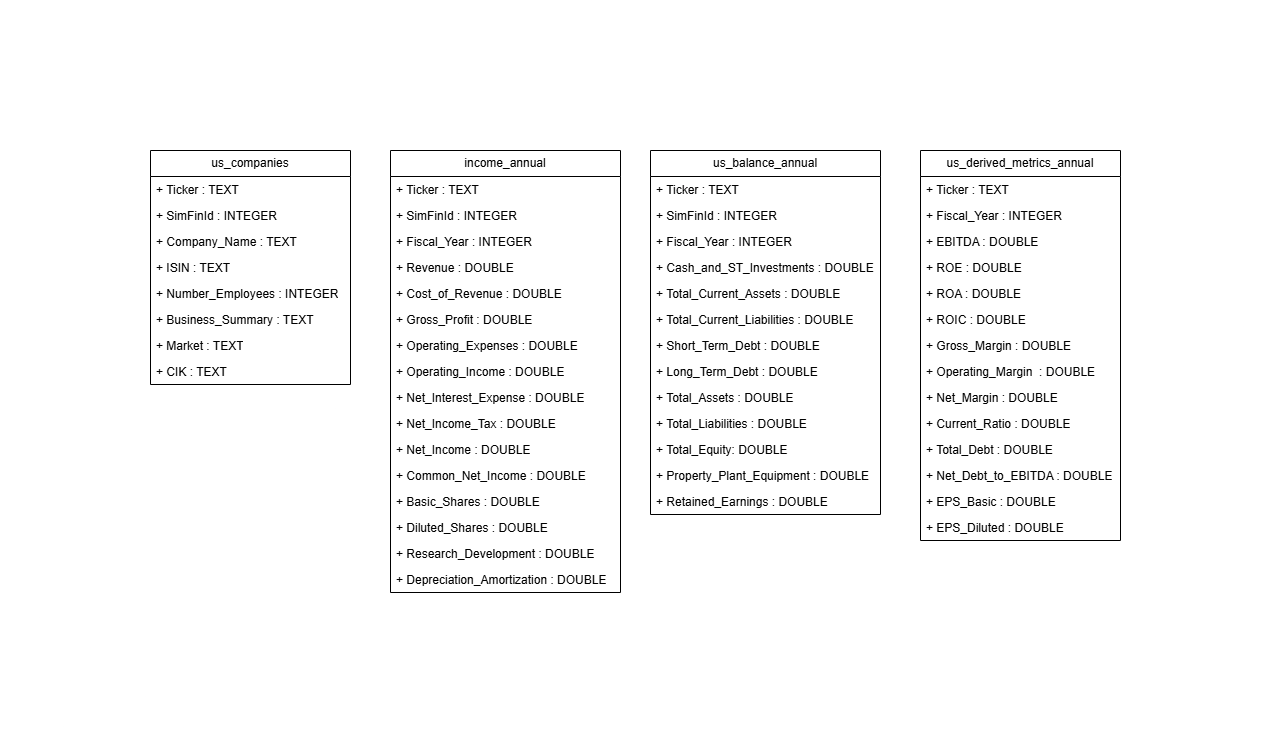

The diagram above was exported from draw.io. Its source (the exported page's mxGraphModel, read from the mxfile embedded in the PNG):
<mxGraphModel dx="1585" dy="871" grid="1" gridSize="10" guides="1" tooltips="1" connect="1" arrows="1" fold="1" page="1" pageScale="1" pageWidth="1100" pageHeight="850" background="none" math="0" shadow="0">
  <root>
    <mxCell id="0" />
    <mxCell id="1" parent="0" />
    <mxCell id="YdgbzWOOG2rYCkcldneH-13" parent="1" style="swimlane;fontStyle=0;childLayout=stackLayout;horizontal=1;startSize=26;fillColor=none;horizontalStack=0;resizeParent=1;resizeParentMax=0;resizeLast=0;collapsible=1;marginBottom=0;whiteSpace=wrap;html=1;" value="us_companies" vertex="1">
      <mxGeometry height="234" width="200" x="65" y="204" as="geometry" />
    </mxCell>
    <mxCell id="YdgbzWOOG2rYCkcldneH-14" parent="YdgbzWOOG2rYCkcldneH-13" style="text;strokeColor=none;fillColor=none;align=left;verticalAlign=top;spacingLeft=4;spacingRight=4;overflow=hidden;rotatable=0;points=[[0,0.5],[1,0.5]];portConstraint=eastwest;whiteSpace=wrap;html=1;" value="+ Ticker : TEXT" vertex="1">
      <mxGeometry height="26" width="200" y="26" as="geometry" />
    </mxCell>
    <mxCell id="YdgbzWOOG2rYCkcldneH-15" parent="YdgbzWOOG2rYCkcldneH-13" style="text;strokeColor=none;fillColor=none;align=left;verticalAlign=top;spacingLeft=4;spacingRight=4;overflow=hidden;rotatable=0;points=[[0,0.5],[1,0.5]];portConstraint=eastwest;whiteSpace=wrap;html=1;" value="+ SimFinId : INTEGER" vertex="1">
      <mxGeometry height="26" width="200" y="52" as="geometry" />
    </mxCell>
    <mxCell id="YdgbzWOOG2rYCkcldneH-16" parent="YdgbzWOOG2rYCkcldneH-13" style="text;strokeColor=none;fillColor=none;align=left;verticalAlign=top;spacingLeft=4;spacingRight=4;overflow=hidden;rotatable=0;points=[[0,0.5],[1,0.5]];portConstraint=eastwest;whiteSpace=wrap;html=1;" value="+ Company_Name : TEXT" vertex="1">
      <mxGeometry height="26" width="200" y="78" as="geometry" />
    </mxCell>
    <mxCell id="YdgbzWOOG2rYCkcldneH-20" parent="YdgbzWOOG2rYCkcldneH-13" style="text;strokeColor=none;fillColor=none;align=left;verticalAlign=top;spacingLeft=4;spacingRight=4;overflow=hidden;rotatable=0;points=[[0,0.5],[1,0.5]];portConstraint=eastwest;whiteSpace=wrap;html=1;" value="+ ISIN : TEXT" vertex="1">
      <mxGeometry height="26" width="200" y="104" as="geometry" />
    </mxCell>
    <mxCell id="YdgbzWOOG2rYCkcldneH-17" parent="YdgbzWOOG2rYCkcldneH-13" style="text;strokeColor=none;fillColor=none;align=left;verticalAlign=top;spacingLeft=4;spacingRight=4;overflow=hidden;rotatable=0;points=[[0,0.5],[1,0.5]];portConstraint=eastwest;whiteSpace=wrap;html=1;" value="+&amp;nbsp;Number_Employees : INTEGER" vertex="1">
      <mxGeometry height="26" width="200" y="130" as="geometry" />
    </mxCell>
    <mxCell id="YdgbzWOOG2rYCkcldneH-18" parent="YdgbzWOOG2rYCkcldneH-13" style="text;strokeColor=none;fillColor=none;align=left;verticalAlign=top;spacingLeft=4;spacingRight=4;overflow=hidden;rotatable=0;points=[[0,0.5],[1,0.5]];portConstraint=eastwest;whiteSpace=wrap;html=1;" value="+&amp;nbsp;Business_Summary : TEXT" vertex="1">
      <mxGeometry height="26" width="200" y="156" as="geometry" />
    </mxCell>
    <mxCell id="YdgbzWOOG2rYCkcldneH-19" parent="YdgbzWOOG2rYCkcldneH-13" style="text;strokeColor=none;fillColor=none;align=left;verticalAlign=top;spacingLeft=4;spacingRight=4;overflow=hidden;rotatable=0;points=[[0,0.5],[1,0.5]];portConstraint=eastwest;whiteSpace=wrap;html=1;" value="+&amp;nbsp;Market : TEXT" vertex="1">
      <mxGeometry height="26" width="200" y="182" as="geometry" />
    </mxCell>
    <mxCell id="YdgbzWOOG2rYCkcldneH-21" parent="YdgbzWOOG2rYCkcldneH-13" style="text;strokeColor=none;fillColor=none;align=left;verticalAlign=top;spacingLeft=4;spacingRight=4;overflow=hidden;rotatable=0;points=[[0,0.5],[1,0.5]];portConstraint=eastwest;whiteSpace=wrap;html=1;" value="+ CIK : TEXT" vertex="1">
      <mxGeometry height="26" width="200" y="208" as="geometry" />
    </mxCell>
    <mxCell id="tCuyG327JVWTzVuvR13X-1" parent="1" style="swimlane;fontStyle=0;childLayout=stackLayout;horizontal=1;startSize=26;fillColor=none;horizontalStack=0;resizeParent=1;resizeParentMax=0;resizeLast=0;collapsible=1;marginBottom=0;whiteSpace=wrap;html=1;" value="income_annual" vertex="1">
      <mxGeometry height="442" width="230" x="305" y="204" as="geometry" />
    </mxCell>
    <mxCell id="tCuyG327JVWTzVuvR13X-2" parent="tCuyG327JVWTzVuvR13X-1" style="text;strokeColor=none;fillColor=none;align=left;verticalAlign=top;spacingLeft=4;spacingRight=4;overflow=hidden;rotatable=0;points=[[0,0.5],[1,0.5]];portConstraint=eastwest;whiteSpace=wrap;html=1;" value="+ Ticker : TEXT&amp;nbsp;" vertex="1">
      <mxGeometry height="26" width="230" y="26" as="geometry" />
    </mxCell>
    <mxCell id="tCuyG327JVWTzVuvR13X-3" parent="tCuyG327JVWTzVuvR13X-1" style="text;strokeColor=none;fillColor=none;align=left;verticalAlign=top;spacingLeft=4;spacingRight=4;overflow=hidden;rotatable=0;points=[[0,0.5],[1,0.5]];portConstraint=eastwest;whiteSpace=wrap;html=1;" value="+ SimFinId : INTEGER" vertex="1">
      <mxGeometry height="26" width="230" y="52" as="geometry" />
    </mxCell>
    <mxCell id="tCuyG327JVWTzVuvR13X-4" parent="tCuyG327JVWTzVuvR13X-1" style="text;strokeColor=none;fillColor=none;align=left;verticalAlign=top;spacingLeft=4;spacingRight=4;overflow=hidden;rotatable=0;points=[[0,0.5],[1,0.5]];portConstraint=eastwest;whiteSpace=wrap;html=1;" value="+ Fiscal_Year : INTEGER" vertex="1">
      <mxGeometry height="26" width="230" y="78" as="geometry" />
    </mxCell>
    <mxCell id="tCuyG327JVWTzVuvR13X-5" parent="tCuyG327JVWTzVuvR13X-1" style="text;strokeColor=none;fillColor=none;align=left;verticalAlign=top;spacingLeft=4;spacingRight=4;overflow=hidden;rotatable=0;points=[[0,0.5],[1,0.5]];portConstraint=eastwest;whiteSpace=wrap;html=1;" value="+&amp;nbsp;Revenue :&amp;nbsp;DOUBLE&amp;nbsp; &amp;nbsp; &amp;nbsp;&amp;nbsp;" vertex="1">
      <mxGeometry height="26" width="230" y="104" as="geometry" />
    </mxCell>
    <mxCell id="tCuyG327JVWTzVuvR13X-6" parent="tCuyG327JVWTzVuvR13X-1" style="text;strokeColor=none;fillColor=none;align=left;verticalAlign=top;spacingLeft=4;spacingRight=4;overflow=hidden;rotatable=0;points=[[0,0.5],[1,0.5]];portConstraint=eastwest;whiteSpace=wrap;html=1;" value="+ Cost_of_Revenue : DOUBLE" vertex="1">
      <mxGeometry height="26" width="230" y="130" as="geometry" />
    </mxCell>
    <mxCell id="tCuyG327JVWTzVuvR13X-7" parent="tCuyG327JVWTzVuvR13X-1" style="text;strokeColor=none;fillColor=none;align=left;verticalAlign=top;spacingLeft=4;spacingRight=4;overflow=hidden;rotatable=0;points=[[0,0.5],[1,0.5]];portConstraint=eastwest;whiteSpace=wrap;html=1;" value="+&amp;nbsp;Gross_Profit : DOUBLE" vertex="1">
      <mxGeometry height="26" width="230" y="156" as="geometry" />
    </mxCell>
    <mxCell id="tCuyG327JVWTzVuvR13X-8" parent="tCuyG327JVWTzVuvR13X-1" style="text;strokeColor=none;fillColor=none;align=left;verticalAlign=top;spacingLeft=4;spacingRight=4;overflow=hidden;rotatable=0;points=[[0,0.5],[1,0.5]];portConstraint=eastwest;whiteSpace=wrap;html=1;" value="+&amp;nbsp;Operating_Expenses : DOUBLE" vertex="1">
      <mxGeometry height="26" width="230" y="182" as="geometry" />
    </mxCell>
    <mxCell id="tCuyG327JVWTzVuvR13X-9" parent="tCuyG327JVWTzVuvR13X-1" style="text;strokeColor=none;fillColor=none;align=left;verticalAlign=top;spacingLeft=4;spacingRight=4;overflow=hidden;rotatable=0;points=[[0,0.5],[1,0.5]];portConstraint=eastwest;whiteSpace=wrap;html=1;" value="+ Operating_Income : DOUBLE" vertex="1">
      <mxGeometry height="26" width="230" y="208" as="geometry" />
    </mxCell>
    <mxCell id="tCuyG327JVWTzVuvR13X-12" parent="tCuyG327JVWTzVuvR13X-1" style="text;strokeColor=none;fillColor=none;align=left;verticalAlign=top;spacingLeft=4;spacingRight=4;overflow=hidden;rotatable=0;points=[[0,0.5],[1,0.5]];portConstraint=eastwest;whiteSpace=wrap;html=1;" value="+&amp;nbsp;Net_Interest_Expense : DOUBLE" vertex="1">
      <mxGeometry height="26" width="230" y="234" as="geometry" />
    </mxCell>
    <mxCell id="tCuyG327JVWTzVuvR13X-11" parent="tCuyG327JVWTzVuvR13X-1" style="text;strokeColor=none;fillColor=none;align=left;verticalAlign=top;spacingLeft=4;spacingRight=4;overflow=hidden;rotatable=0;points=[[0,0.5],[1,0.5]];portConstraint=eastwest;whiteSpace=wrap;html=1;" value="+&amp;nbsp;Net_Income_Tax : DOUBLE" vertex="1">
      <mxGeometry height="26" width="230" y="260" as="geometry" />
    </mxCell>
    <mxCell id="tCuyG327JVWTzVuvR13X-10" parent="tCuyG327JVWTzVuvR13X-1" style="text;strokeColor=none;fillColor=none;align=left;verticalAlign=top;spacingLeft=4;spacingRight=4;overflow=hidden;rotatable=0;points=[[0,0.5],[1,0.5]];portConstraint=eastwest;whiteSpace=wrap;html=1;" value="+&amp;nbsp;Net_Income : DOUBLE" vertex="1">
      <mxGeometry height="26" width="230" y="286" as="geometry" />
    </mxCell>
    <mxCell id="tCuyG327JVWTzVuvR13X-14" parent="tCuyG327JVWTzVuvR13X-1" style="text;strokeColor=none;fillColor=none;align=left;verticalAlign=top;spacingLeft=4;spacingRight=4;overflow=hidden;rotatable=0;points=[[0,0.5],[1,0.5]];portConstraint=eastwest;whiteSpace=wrap;html=1;" value="+&amp;nbsp;Common_Net_Income : DOUBLE" vertex="1">
      <mxGeometry height="26" width="230" y="312" as="geometry" />
    </mxCell>
    <mxCell id="tCuyG327JVWTzVuvR13X-13" parent="tCuyG327JVWTzVuvR13X-1" style="text;strokeColor=none;fillColor=none;align=left;verticalAlign=top;spacingLeft=4;spacingRight=4;overflow=hidden;rotatable=0;points=[[0,0.5],[1,0.5]];portConstraint=eastwest;whiteSpace=wrap;html=1;" value="+&amp;nbsp;Basic_Shares : DOUBLE" vertex="1">
      <mxGeometry height="26" width="230" y="338" as="geometry" />
    </mxCell>
    <mxCell id="tCuyG327JVWTzVuvR13X-16" parent="tCuyG327JVWTzVuvR13X-1" style="text;strokeColor=none;fillColor=none;align=left;verticalAlign=top;spacingLeft=4;spacingRight=4;overflow=hidden;rotatable=0;points=[[0,0.5],[1,0.5]];portConstraint=eastwest;whiteSpace=wrap;html=1;" value="+&amp;nbsp;Diluted_Shares : DOUBLE" vertex="1">
      <mxGeometry height="26" width="230" y="364" as="geometry" />
    </mxCell>
    <mxCell id="tCuyG327JVWTzVuvR13X-15" parent="tCuyG327JVWTzVuvR13X-1" style="text;strokeColor=none;fillColor=none;align=left;verticalAlign=top;spacingLeft=4;spacingRight=4;overflow=hidden;rotatable=0;points=[[0,0.5],[1,0.5]];portConstraint=eastwest;whiteSpace=wrap;html=1;" value="+&amp;nbsp;Research_Development : DOUBLE" vertex="1">
      <mxGeometry height="26" width="230" y="390" as="geometry" />
    </mxCell>
    <mxCell id="tCuyG327JVWTzVuvR13X-18" parent="tCuyG327JVWTzVuvR13X-1" style="text;strokeColor=none;fillColor=none;align=left;verticalAlign=top;spacingLeft=4;spacingRight=4;overflow=hidden;rotatable=0;points=[[0,0.5],[1,0.5]];portConstraint=eastwest;whiteSpace=wrap;html=1;" value="+&amp;nbsp;Depreciation_Amortization : DOUBLE" vertex="1">
      <mxGeometry height="26" width="230" y="416" as="geometry" />
    </mxCell>
    <mxCell id="ilNno1W6Ms2AU9phGuVB-1" parent="1" style="swimlane;fontStyle=0;childLayout=stackLayout;horizontal=1;startSize=26;fillColor=none;horizontalStack=0;resizeParent=1;resizeParentMax=0;resizeLast=0;collapsible=1;marginBottom=0;whiteSpace=wrap;html=1;" value="us_balance_annual" vertex="1">
      <mxGeometry height="364" width="230" x="565" y="204" as="geometry" />
    </mxCell>
    <mxCell id="ilNno1W6Ms2AU9phGuVB-2" parent="ilNno1W6Ms2AU9phGuVB-1" style="text;strokeColor=none;fillColor=none;align=left;verticalAlign=top;spacingLeft=4;spacingRight=4;overflow=hidden;rotatable=0;points=[[0,0.5],[1,0.5]];portConstraint=eastwest;whiteSpace=wrap;html=1;" value="+ Ticker : TEXT" vertex="1">
      <mxGeometry height="26" width="230" y="26" as="geometry" />
    </mxCell>
    <mxCell id="ilNno1W6Ms2AU9phGuVB-3" parent="ilNno1W6Ms2AU9phGuVB-1" style="text;strokeColor=none;fillColor=none;align=left;verticalAlign=top;spacingLeft=4;spacingRight=4;overflow=hidden;rotatable=0;points=[[0,0.5],[1,0.5]];portConstraint=eastwest;whiteSpace=wrap;html=1;" value="+ SimFinId : INTEGER" vertex="1">
      <mxGeometry height="26" width="230" y="52" as="geometry" />
    </mxCell>
    <mxCell id="ilNno1W6Ms2AU9phGuVB-4" parent="ilNno1W6Ms2AU9phGuVB-1" style="text;strokeColor=none;fillColor=none;align=left;verticalAlign=top;spacingLeft=4;spacingRight=4;overflow=hidden;rotatable=0;points=[[0,0.5],[1,0.5]];portConstraint=eastwest;whiteSpace=wrap;html=1;" value="+ Fiscal_Year : INTEGER" vertex="1">
      <mxGeometry height="26" width="230" y="78" as="geometry" />
    </mxCell>
    <mxCell id="ilNno1W6Ms2AU9phGuVB-5" parent="ilNno1W6Ms2AU9phGuVB-1" style="text;strokeColor=none;fillColor=none;align=left;verticalAlign=top;spacingLeft=4;spacingRight=4;overflow=hidden;rotatable=0;points=[[0,0.5],[1,0.5]];portConstraint=eastwest;whiteSpace=wrap;html=1;" value="+&amp;nbsp;Cash_and_ST_Investments : DOUBLE" vertex="1">
      <mxGeometry height="26" width="230" y="104" as="geometry" />
    </mxCell>
    <mxCell id="ilNno1W6Ms2AU9phGuVB-6" parent="ilNno1W6Ms2AU9phGuVB-1" style="text;strokeColor=none;fillColor=none;align=left;verticalAlign=top;spacingLeft=4;spacingRight=4;overflow=hidden;rotatable=0;points=[[0,0.5],[1,0.5]];portConstraint=eastwest;whiteSpace=wrap;html=1;" value="+ Total_Current_Assets : DOUBLE" vertex="1">
      <mxGeometry height="26" width="230" y="130" as="geometry" />
    </mxCell>
    <mxCell id="ilNno1W6Ms2AU9phGuVB-7" parent="ilNno1W6Ms2AU9phGuVB-1" style="text;strokeColor=none;fillColor=none;align=left;verticalAlign=top;spacingLeft=4;spacingRight=4;overflow=hidden;rotatable=0;points=[[0,0.5],[1,0.5]];portConstraint=eastwest;whiteSpace=wrap;html=1;" value="+&amp;nbsp;Total_Current_Liabilities : DOUBLE" vertex="1">
      <mxGeometry height="26" width="230" y="156" as="geometry" />
    </mxCell>
    <mxCell id="ilNno1W6Ms2AU9phGuVB-8" parent="ilNno1W6Ms2AU9phGuVB-1" style="text;strokeColor=none;fillColor=none;align=left;verticalAlign=top;spacingLeft=4;spacingRight=4;overflow=hidden;rotatable=0;points=[[0,0.5],[1,0.5]];portConstraint=eastwest;whiteSpace=wrap;html=1;" value="+&amp;nbsp;Short_Term_Debt : DOUBLE" vertex="1">
      <mxGeometry height="26" width="230" y="182" as="geometry" />
    </mxCell>
    <mxCell id="ilNno1W6Ms2AU9phGuVB-9" parent="ilNno1W6Ms2AU9phGuVB-1" style="text;strokeColor=none;fillColor=none;align=left;verticalAlign=top;spacingLeft=4;spacingRight=4;overflow=hidden;rotatable=0;points=[[0,0.5],[1,0.5]];portConstraint=eastwest;whiteSpace=wrap;html=1;" value="+ Long_Term_Debt : DOUBLE" vertex="1">
      <mxGeometry height="26" width="230" y="208" as="geometry" />
    </mxCell>
    <mxCell id="ilNno1W6Ms2AU9phGuVB-10" parent="ilNno1W6Ms2AU9phGuVB-1" style="text;strokeColor=none;fillColor=none;align=left;verticalAlign=top;spacingLeft=4;spacingRight=4;overflow=hidden;rotatable=0;points=[[0,0.5],[1,0.5]];portConstraint=eastwest;whiteSpace=wrap;html=1;" value="+&amp;nbsp;Total_Assets : DOUBLE" vertex="1">
      <mxGeometry height="26" width="230" y="234" as="geometry" />
    </mxCell>
    <mxCell id="ilNno1W6Ms2AU9phGuVB-11" parent="ilNno1W6Ms2AU9phGuVB-1" style="text;strokeColor=none;fillColor=none;align=left;verticalAlign=top;spacingLeft=4;spacingRight=4;overflow=hidden;rotatable=0;points=[[0,0.5],[1,0.5]];portConstraint=eastwest;whiteSpace=wrap;html=1;" value="+&amp;nbsp;Total_Liabilities : DOUBLE" vertex="1">
      <mxGeometry height="26" width="230" y="260" as="geometry" />
    </mxCell>
    <mxCell id="ilNno1W6Ms2AU9phGuVB-12" parent="ilNno1W6Ms2AU9phGuVB-1" style="text;strokeColor=none;fillColor=none;align=left;verticalAlign=top;spacingLeft=4;spacingRight=4;overflow=hidden;rotatable=0;points=[[0,0.5],[1,0.5]];portConstraint=eastwest;whiteSpace=wrap;html=1;" value="+&amp;nbsp;Total_Equity: DOUBLE" vertex="1">
      <mxGeometry height="26" width="230" y="286" as="geometry" />
    </mxCell>
    <mxCell id="ilNno1W6Ms2AU9phGuVB-13" parent="ilNno1W6Ms2AU9phGuVB-1" style="text;strokeColor=none;fillColor=none;align=left;verticalAlign=top;spacingLeft=4;spacingRight=4;overflow=hidden;rotatable=0;points=[[0,0.5],[1,0.5]];portConstraint=eastwest;whiteSpace=wrap;html=1;" value="+&amp;nbsp;Property_Plant_Equipment : DOUBLE" vertex="1">
      <mxGeometry height="26" width="230" y="312" as="geometry" />
    </mxCell>
    <mxCell id="ilNno1W6Ms2AU9phGuVB-14" parent="ilNno1W6Ms2AU9phGuVB-1" style="text;strokeColor=none;fillColor=none;align=left;verticalAlign=top;spacingLeft=4;spacingRight=4;overflow=hidden;rotatable=0;points=[[0,0.5],[1,0.5]];portConstraint=eastwest;whiteSpace=wrap;html=1;" value="+&amp;nbsp;Retained_Earnings : DOUBLE" vertex="1">
      <mxGeometry height="26" width="230" y="338" as="geometry" />
    </mxCell>
    <mxCell id="geluNc9ILQsaYPypLj6u-1" parent="1" style="swimlane;fontStyle=0;childLayout=stackLayout;horizontal=1;startSize=26;fillColor=none;horizontalStack=0;resizeParent=1;resizeParentMax=0;resizeLast=0;collapsible=1;marginBottom=0;whiteSpace=wrap;html=1;" value="us_derived_metrics_annual" vertex="1">
      <mxGeometry height="390" width="200" x="835" y="204" as="geometry" />
    </mxCell>
    <mxCell id="geluNc9ILQsaYPypLj6u-2" parent="geluNc9ILQsaYPypLj6u-1" style="text;strokeColor=none;fillColor=none;align=left;verticalAlign=top;spacingLeft=4;spacingRight=4;overflow=hidden;rotatable=0;points=[[0,0.5],[1,0.5]];portConstraint=eastwest;whiteSpace=wrap;html=1;" value="+ Ticker : TEXT" vertex="1">
      <mxGeometry height="26" width="200" y="26" as="geometry" />
    </mxCell>
    <mxCell id="geluNc9ILQsaYPypLj6u-4" parent="geluNc9ILQsaYPypLj6u-1" style="text;strokeColor=none;fillColor=none;align=left;verticalAlign=top;spacingLeft=4;spacingRight=4;overflow=hidden;rotatable=0;points=[[0,0.5],[1,0.5]];portConstraint=eastwest;whiteSpace=wrap;html=1;" value="+ Fiscal_Year : INTEGER" vertex="1">
      <mxGeometry height="26" width="200" y="52" as="geometry" />
    </mxCell>
    <mxCell id="geluNc9ILQsaYPypLj6u-5" parent="geluNc9ILQsaYPypLj6u-1" style="text;strokeColor=none;fillColor=none;align=left;verticalAlign=top;spacingLeft=4;spacingRight=4;overflow=hidden;rotatable=0;points=[[0,0.5],[1,0.5]];portConstraint=eastwest;whiteSpace=wrap;html=1;" value="+ EBITDA : DOUBLE" vertex="1">
      <mxGeometry height="26" width="200" y="78" as="geometry" />
    </mxCell>
    <mxCell id="geluNc9ILQsaYPypLj6u-6" parent="geluNc9ILQsaYPypLj6u-1" style="text;strokeColor=none;fillColor=none;align=left;verticalAlign=top;spacingLeft=4;spacingRight=4;overflow=hidden;rotatable=0;points=[[0,0.5],[1,0.5]];portConstraint=eastwest;whiteSpace=wrap;html=1;" value="+ ROE : DOUBLE" vertex="1">
      <mxGeometry height="26" width="200" y="104" as="geometry" />
    </mxCell>
    <mxCell id="geluNc9ILQsaYPypLj6u-7" parent="geluNc9ILQsaYPypLj6u-1" style="text;strokeColor=none;fillColor=none;align=left;verticalAlign=top;spacingLeft=4;spacingRight=4;overflow=hidden;rotatable=0;points=[[0,0.5],[1,0.5]];portConstraint=eastwest;whiteSpace=wrap;html=1;" value="+ ROA : DOUBLE" vertex="1">
      <mxGeometry height="26" width="200" y="130" as="geometry" />
    </mxCell>
    <mxCell id="geluNc9ILQsaYPypLj6u-8" parent="geluNc9ILQsaYPypLj6u-1" style="text;strokeColor=none;fillColor=none;align=left;verticalAlign=top;spacingLeft=4;spacingRight=4;overflow=hidden;rotatable=0;points=[[0,0.5],[1,0.5]];portConstraint=eastwest;whiteSpace=wrap;html=1;" value="+ ROIC : DOUBLE" vertex="1">
      <mxGeometry height="26" width="200" y="156" as="geometry" />
    </mxCell>
    <mxCell id="geluNc9ILQsaYPypLj6u-9" parent="geluNc9ILQsaYPypLj6u-1" style="text;strokeColor=none;fillColor=none;align=left;verticalAlign=top;spacingLeft=4;spacingRight=4;overflow=hidden;rotatable=0;points=[[0,0.5],[1,0.5]];portConstraint=eastwest;whiteSpace=wrap;html=1;" value="+ Gross_Margin : DOUBLE" vertex="1">
      <mxGeometry height="26" width="200" y="182" as="geometry" />
    </mxCell>
    <mxCell id="geluNc9ILQsaYPypLj6u-10" parent="geluNc9ILQsaYPypLj6u-1" style="text;strokeColor=none;fillColor=none;align=left;verticalAlign=top;spacingLeft=4;spacingRight=4;overflow=hidden;rotatable=0;points=[[0,0.5],[1,0.5]];portConstraint=eastwest;whiteSpace=wrap;html=1;" value="+&amp;nbsp;Operating_Margin&amp;nbsp; : DOUBLE" vertex="1">
      <mxGeometry height="26" width="200" y="208" as="geometry" />
    </mxCell>
    <mxCell id="geluNc9ILQsaYPypLj6u-11" parent="geluNc9ILQsaYPypLj6u-1" style="text;strokeColor=none;fillColor=none;align=left;verticalAlign=top;spacingLeft=4;spacingRight=4;overflow=hidden;rotatable=0;points=[[0,0.5],[1,0.5]];portConstraint=eastwest;whiteSpace=wrap;html=1;" value="+&amp;nbsp;Net_Margin : DOUBLE" vertex="1">
      <mxGeometry height="26" width="200" y="234" as="geometry" />
    </mxCell>
    <mxCell id="geluNc9ILQsaYPypLj6u-12" parent="geluNc9ILQsaYPypLj6u-1" style="text;strokeColor=none;fillColor=none;align=left;verticalAlign=top;spacingLeft=4;spacingRight=4;overflow=hidden;rotatable=0;points=[[0,0.5],[1,0.5]];portConstraint=eastwest;whiteSpace=wrap;html=1;" value="+&amp;nbsp;Current_Ratio : DOUBLE" vertex="1">
      <mxGeometry height="26" width="200" y="260" as="geometry" />
    </mxCell>
    <mxCell id="geluNc9ILQsaYPypLj6u-13" parent="geluNc9ILQsaYPypLj6u-1" style="text;strokeColor=none;fillColor=none;align=left;verticalAlign=top;spacingLeft=4;spacingRight=4;overflow=hidden;rotatable=0;points=[[0,0.5],[1,0.5]];portConstraint=eastwest;whiteSpace=wrap;html=1;" value="+&amp;nbsp;Total_Debt : DOUBLE" vertex="1">
      <mxGeometry height="26" width="200" y="286" as="geometry" />
    </mxCell>
    <mxCell id="geluNc9ILQsaYPypLj6u-14" parent="geluNc9ILQsaYPypLj6u-1" style="text;strokeColor=none;fillColor=none;align=left;verticalAlign=top;spacingLeft=4;spacingRight=4;overflow=hidden;rotatable=0;points=[[0,0.5],[1,0.5]];portConstraint=eastwest;whiteSpace=wrap;html=1;" value="+&amp;nbsp;Net_Debt_to_EBITDA : DOUBLE" vertex="1">
      <mxGeometry height="26" width="200" y="312" as="geometry" />
    </mxCell>
    <mxCell id="geluNc9ILQsaYPypLj6u-16" parent="geluNc9ILQsaYPypLj6u-1" style="text;strokeColor=none;fillColor=none;align=left;verticalAlign=top;spacingLeft=4;spacingRight=4;overflow=hidden;rotatable=0;points=[[0,0.5],[1,0.5]];portConstraint=eastwest;whiteSpace=wrap;html=1;" value="+&amp;nbsp;EPS_Basic : DOUBLE" vertex="1">
      <mxGeometry height="26" width="200" y="338" as="geometry" />
    </mxCell>
    <mxCell id="geluNc9ILQsaYPypLj6u-15" parent="geluNc9ILQsaYPypLj6u-1" style="text;strokeColor=none;fillColor=none;align=left;verticalAlign=top;spacingLeft=4;spacingRight=4;overflow=hidden;rotatable=0;points=[[0,0.5],[1,0.5]];portConstraint=eastwest;whiteSpace=wrap;html=1;" value="+&amp;nbsp;EPS_Diluted : DOUBLE" vertex="1">
      <mxGeometry height="26" width="200" y="364" as="geometry" />
    </mxCell>
  </root>
</mxGraphModel>